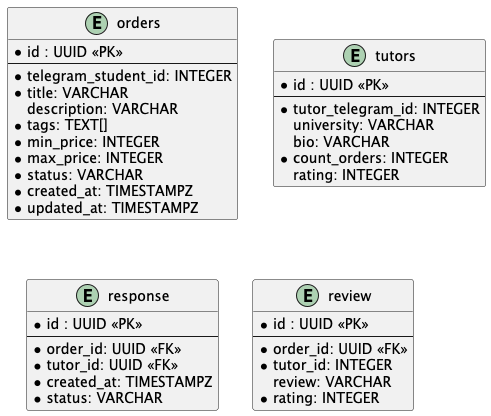

The diagram above was rendered by PlantUML. Its source (embedded in the PNG):
@startuml er-diagram

skinparam linetype ortho

entity "orders" as orders_table {
  *id : UUID <<PK>>
  --
  *telegram_student_id: INTEGER
  *title: VARCHAR
  description: VARCHAR
  *tags: TEXT[]
  *min_price: INTEGER
  *max_price: INTEGER
  *status: VARCHAR
  *created_at: TIMESTAMPZ
  *updated_at: TIMESTAMPZ
}

entity "tutors" as tutors_table {
  *id : UUID <<PK>>
  --
  *tutor_telegram_id: INTEGER
  university: VARCHAR
  bio: VARCHAR
  *count_orders: INTEGER
  rating: INTEGER
}

entity "response" as answer_engine_table {
  *id : UUID <<PK>>
  --
  *order_id: UUID <<FK>>
  *tutor_id: UUID <<FK>>
  *created_at: TIMESTAMPZ
  *status: VARCHAR
}

entity "review" as review_table {
  *id : UUID <<PK>>
  --
  *order_id: UUID <<FK>>
  *tutor_id: INTEGER
  review: VARCHAR
  *rating: INTEGER
}

' Relationships
'orders_table::id --> answer_engine_table::order_id
'tutors_table::id --> answer_engine_table::tutor_id
'tutors_table::id --> answer_engine_table::tutors_id_pool
'tutors_table::id --> review_table::tutor_id
@enduml